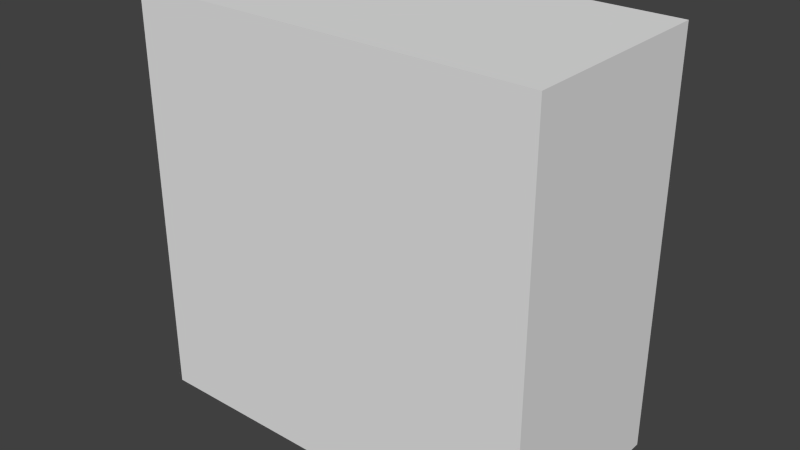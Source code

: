 # Source: cupboard.blend  (saved by Blender 2.72.0; exported with 4.5.12 LTS)
import bpy
from mathutils import Matrix  # noqa: F401  (used for matrix-valued properties, if any)

bpy.ops.wm.read_factory_settings(use_empty=True)
scene = bpy.context.scene
scene.name = 'Scene'

# ---- collections
col_collection_1 = bpy.data.collections.new('Collection 1'); scene.collection.children.link(col_collection_1)

# ---- world
world_world = bpy.data.worlds.new('World'); scene.world = world_world
world_world.color = (0.05088, 0.05088, 0.05088)
world_world.use_sun_shadow = False
world_world.sun_shadow_jitter_overblur = 0.0
world_world.cycles.sampling_method = 'MANUAL'
world_world.cycles.sample_map_resolution = 256

# ---- meshes
me_cube_002 = bpy.data.meshes.new('Cube.002')
me_cube_002.from_pydata([(0.1, 0.5, 0.1), (0.1, 0.1, 0.1), (0.9, 0.1, 0.1), (0.9, 0.5, 0.1), (0.1, 0.5, 0.0), (0.1, 0.1, 0.0), (0.9, 0.1, 0.0), (0.9, 0.5, 0.0), (0.9, 0.5, 1.0), (0.9, 0.1, 1.0), (1.0, -7.823e-08, 1.0), (1.0, 0.5, 1.0), (0.9, 0.5, 0.0), (0.9, 0.1, 0.0), (1.0, -7.823e-08, 0.0), (1.0, 0.5, 0.0), (-1.192e-07, 0.5, 1.0), (0.0, -1.974e-07, 1.0), (0.1, 0.1, 1.0), (0.1, 0.5, 1.0), (-1.192e-07, 0.5, 0.0), (0.0, -1.974e-07, 0.0), (0.1, 0.1, 0.0), (0.1, 0.5, 0.0), (0.0, -7.823e-08, 1.0), (1.0, -1.863e-08, 1.0), (0.9, 0.1, 1.0), (0.1, 0.1, 1.0), (0.0, -7.823e-08, 0.0), (1.0, -1.863e-08, 0.0), (0.9, 0.1, 0.0), (0.1, 0.1, 0.0), (0.9, 0.5, 0.9), (0.9, 0.1, 0.9), (0.1, 0.1, 0.9), (0.1, 0.5, 0.9), (0.9, 0.5, 1.0), (0.9, 0.1, 1.0), (0.1, 0.1, 1.0), (0.1, 0.5, 1.0)], [], [(7, 6, 5, 4), (1, 0, 4, 5), (2, 1, 5, 6), (0, 3, 7, 4), (0, 1, 2, 3), (3, 2, 6, 7), (15, 14, 13, 12), (9, 8, 12, 13), (10, 9, 13, 14), (8, 11, 15, 12), (8, 9, 10, 11), (11, 10, 14, 15), (23, 22, 21, 20), (17, 16, 20, 21), (18, 17, 21, 22), (16, 19, 23, 20), (16, 17, 18, 19), (19, 18, 22, 23), (31, 30, 29, 28), (25, 24, 28, 29), (26, 25, 29, 30), (24, 27, 31, 28), (24, 25, 26, 27), (27, 26, 30, 31), (36, 37, 33, 32), (39, 38, 37, 36), (39, 36, 32, 35), (37, 38, 34, 33), (38, 39, 35, 34), (32, 33, 34, 35)])
_uv = me_cube_002.uv_layers.new(name='UVMap')
_uv.uv.foreach_set('vector', [0.9977, 0.07808, 0.5678, 0.07808, 0.5678, 0.9603, 0.9977, 0.9603, 0.9964, 0.6483, 0.1228, 0.6483, 0.1228, 0.5381, 0.9964, 0.5381, 0.1228, 0.6483, 0.9964, 0.6483, 0.9964, 0.5381, 0.1228, 0.5381, 0.114, 0.03873, 0.114, 0.9209, 0.003682, 0.9209, 0.003682, 0.03873, 0.9424, 0.9603, 0.516, 0.9603, 0.516, 0.07808, 0.9424, 0.07808, 0.1228, 0.6483, 0.9981, 0.6483, 0.9981, 0.5381, 0.1228, 0.5381, 0.01136, 0.5831, 0.9834, 0.5831, 0.8889, 0.4715, 0.01136, 0.4715, 0.8496, 0.9966, 0.009673, 0.9966, 0.009673, 0.008866, 0.8496, 0.008866, 0.02308, 0.9656, 0.1124, 0.9656, 0.1124, 0.07249, 0.02308, 0.07249, 0.1046, 0.9628, 0.0126, 0.9628, 0.0126, 0.04255, 0.1046, 0.04255, 0.9968, 0.5062, 0.1084, 0.5062, 0.0007347, 0.3957, 0.9963, 0.3957, 0.001237, 0.9994, 0.9965, 0.9994, 0.9965, 0.001199, 0.001237, 0.001199, 0.01352, 0.5831, 0.888, 0.5831, 0.9868, 0.4715, 0.01136, 0.4715, 0.9965, 0.9986, 0.001405, 0.9986, 0.001405, 0.002048, 0.9965, 0.002048, 0.02308, 0.9656, 0.1124, 0.9656, 0.1124, 0.07249, 0.02308, 0.07249, 0.1046, 0.9628, 0.0126, 0.9628, 0.0126, 0.04255, 0.1046, 0.04255, 0.996, 0.5062, 0.0007347, 0.5062, 0.1046, 0.3957, 0.9981, 0.3957, 0.003068, 0.991, 0.8529, 0.991, 0.8529, 0.007063, 0.003068, 0.007063, 0.8333, 0.09997, 0.8333, 0.8729, 0.9449, 0.9789, 0.9449, 0.006897, 0.9856, 0.9971, 0.02257, 0.9971, 0.02257, 0.003628, 0.9856, 0.003628, 0.02308, 0.9656, 0.1124, 0.9656, 0.1124, 0.07249, 0.02308, 0.07249, 0.1046, 0.9628, 0.0126, 0.9628, 0.0126, 0.04255, 0.1046, 0.04255, 0.0375, 0.9939, 0.0375, 0.001791, 0.148, 0.1042, 0.148, 0.9117, 0.1292, 0.9911, 0.8622, 0.9911, 0.8622, 0.009651, 0.1292, 0.009651, 0.1228, 0.6483, 0.9981, 0.6483, 0.9981, 0.5381, 0.1228, 0.5381, 0.0576, 0.07808, 0.5446, 0.07808, 0.5446, 0.9603, 0.0576, 0.9603, 0.1174, 0.05935, 0.1174, 0.9415, 0.007118, 0.9415, 0.007118, 0.05935, 0.1228, 0.6483, 0.9981, 0.6483, 0.9981, 0.5381, 0.1228, 0.5381, 0.9981, 0.6483, 0.1228, 0.6483, 0.1228, 0.5381, 0.9981, 0.5381, 0.9855, 0.07808, 0.5678, 0.07808, 0.5678, 0.9603, 0.9855, 0.9603])
me_cube_002.use_remesh_preserve_volume = False
me_cube_002.use_remesh_preserve_attributes = False
me_cube_002.use_mirror_vertex_groups = False
me_cube_002.update()

# ---- objects
ob_cube = bpy.data.objects.new('Cube', me_cube_002)

# ---- transforms, parenting, visibility, modifiers, constraints
ob_cube.location = (0.0, -1.0, 0.0)
ob_cube.lineart.crease_threshold = 0.0

# ---- collection membership
col_collection_1.objects.link(ob_cube)

# ---- scene / render settings (as saved in the file)
scene.frame_start = 1; scene.frame_end = 250; scene.frame_set(1)
scene.render.engine = 'BLENDER_EEVEE_NEXT'
scene.render.image_settings.color_mode = 'RGB'
scene.render.image_settings.compression = 90
scene.render.resolution_percentage = 50
scene.render.dither_intensity = 0.0
scene.cycles.use_denoising = False
scene.cycles.samples = 10
scene.cycles.sampling_pattern = 'TABULATED_SOBOL'
scene.cycles.light_sampling_threshold = 0.0
scene.cycles.use_adaptive_sampling = False
scene.cycles.use_light_tree = False
scene.cycles.blur_glossy = 0.0
scene.cycles.volume_bounces = 1
scene.cycles.pixel_filter_type = 'GAUSSIAN'
scene.cycles.sample_clamp_indirect = 0.0
scene.view_settings.view_transform = 'Standard'
bpy.context.view_layer.update()

# ---- added for rendering (the .blend has no active camera and no usable light): camera, sun
cam_auto = bpy.data.cameras.new('AutoCamera')
cam_auto.lens = 50.0
cam_auto.sensor_width = 36.0
cam_auto.clip_end = 1000.0
ob_auto_camera = bpy.data.objects.new('AutoCamera', cam_auto)
scene.collection.objects.link(ob_auto_camera)
ob_auto_camera.location = (1.88784, -2.4154, 1.61027)
ob_auto_camera.rotation_euler = (1.09748, -7.21219e-08, 0.694738)
scene.camera = ob_auto_camera
light_auto_sun = bpy.data.lights.new('AutoSun', 'SUN')
light_auto_sun.energy = 3.0
light_auto_sun.angle = 0.0523599
ob_auto_sun = bpy.data.objects.new('AutoSun', light_auto_sun)
scene.collection.objects.link(ob_auto_sun)
ob_auto_sun.rotation_euler = (0.872665, 0.174533, 0.523599)
bpy.context.view_layer.update()
